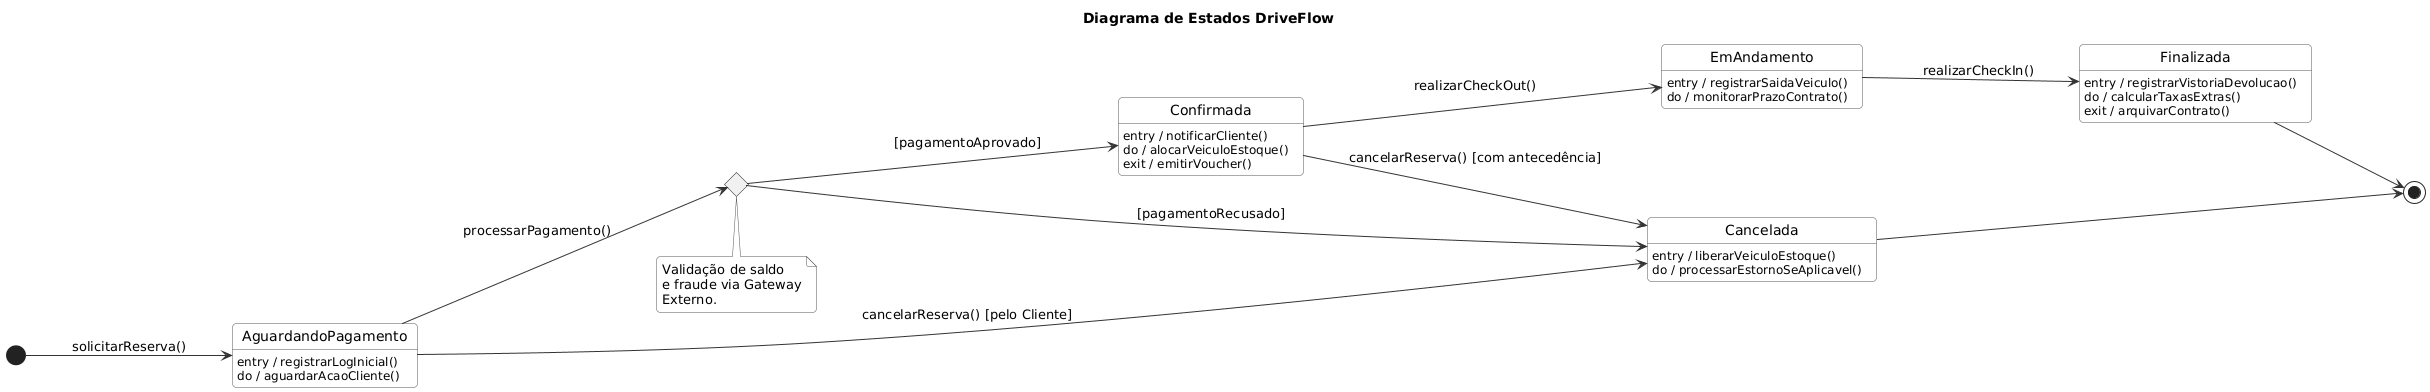

The diagram above was rendered by PlantUML. Its source (embedded in the PNG):
@startuml
' Configurações de layout para máxima legibilidade e sem sobreposição
left to right direction
skinparam nodesep 60
skinparam ranksep 90
skinparam shadowing false
skinparam roundcorner 8
skinparam state {
    BackgroundColor White
    ArrowColor #333333
    BorderColor #555555
}
skinparam note {
    BackgroundColor White
    BorderColor #555555
}

title Diagrama de Estados DriveFlow

' Início do Fluxo
[*] --> AguardandoPagamento : solicitarReserva()

' Estado 1
state AguardandoPagamento
AguardandoPagamento : entry / registrarLogInicial()
AguardandoPagamento : do / aguardarAcaoCliente()

AguardandoPagamento --> Validacao : processarPagamento()
AguardandoPagamento --> Cancelada : cancelarReserva() [pelo Cliente]

' Nó de Decisão (Gateway de Pagamento)
state Validacao <<choice>>
note bottom of Validacao
  Validação de saldo
  e fraude via Gateway
  Externo.
end note

Validacao --> Confirmada : [pagamentoAprovado]
Validacao --> Cancelada : [pagamentoRecusado]

' Estado 2
state Confirmada
Confirmada : entry / notificarCliente()
Confirmada : do / alocarVeiculoEstoque()
Confirmada : exit / emitirVoucher()

Confirmada --> EmAndamento : realizarCheckOut()
Confirmada --> Cancelada : cancelarReserva() [com antecedência]

' Estado 3
state EmAndamento
EmAndamento : entry / registrarSaidaVeiculo()
EmAndamento : do / monitorarPrazoContrato()

EmAndamento --> Finalizada : realizarCheckIn()

' Estado Final de Sucesso
state Finalizada
Finalizada : entry / registrarVistoriaDevolucao()
Finalizada : do / calcularTaxasExtras()
Finalizada : exit / arquivarContrato()

' Estado Final de Falha / Desistência
state Cancelada
Cancelada : entry / liberarVeiculoEstoque()
Cancelada : do / processarEstornoSeAplicavel()

' Encerramento do Ciclo
Finalizada --> [*]
Cancelada --> [*]
@enduml